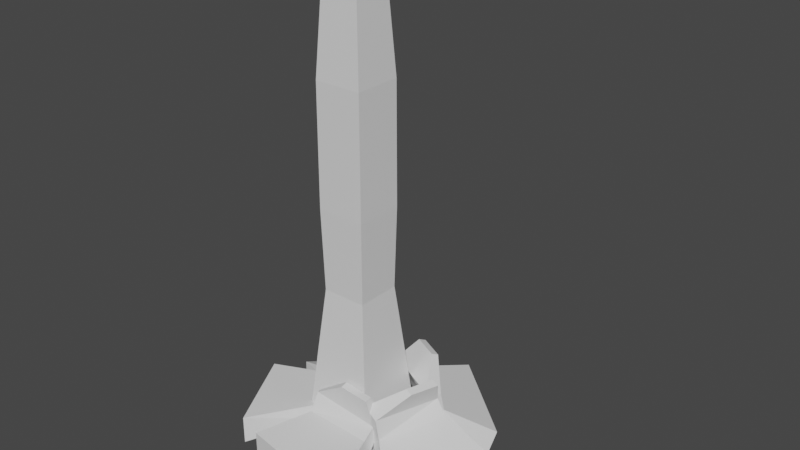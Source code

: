 # Source: Tentaclees.blend  (saved by Blender 3.2.14; exported with 4.5.12 LTS)
import bpy
from mathutils import Matrix  # noqa: F401  (used for matrix-valued properties, if any)

bpy.ops.wm.read_factory_settings(use_empty=True)
scene = bpy.context.scene
scene.name = 'Scene'

# ---- collections
col_collection = bpy.data.collections.new('Collection'); scene.collection.children.link(col_collection)

# ---- materials (node trees are filled in below, after node groups)
mat_material = bpy.data.materials.new('Material')
mat_material.alpha_threshold = 0.0
mat_material.use_transparent_shadow = False
mat_material.line_color = (0.0, 0.0, 0.0, 1.0)

# ---- material node trees
mat_material.use_nodes = True; mat_material.node_tree.nodes.clear()
_N = mat_material.node_tree.nodes; _L = mat_material.node_tree.links
n0 = _N.new('ShaderNodeOutputMaterial'); n0.name = 'Material Output'; n0.location = (300, 300)
n1 = _N.new('ShaderNodeBsdfPrincipled'); n1.name = 'Principled BSDF'; n1.location = (10, 300)
n1.distribution = 'GGX'
n1.subsurface_method = 'RANDOM_WALK_SKIN'
n1.inputs[2].default_value = 0.4
n1.inputs[3].default_value = 1.45
n1.inputs[27].default_value = (0.0, 0.0, 0.0, 1.0)
n1.inputs[28].default_value = 1.0
_L.new(n1.outputs[0], n0.inputs[0])
n0.is_active_output = True

# ---- world
world_world = bpy.data.worlds.new('World'); scene.world = world_world
world_world.use_nodes = True; world_world.node_tree.nodes.clear()
_N = world_world.node_tree.nodes; _L = world_world.node_tree.links
n0 = _N.new('ShaderNodeOutputWorld'); n0.name = 'World Output'; n0.location = (300, 300)
n1 = _N.new('ShaderNodeBackground'); n1.name = 'Background'; n1.location = (10, 300)
n1.inputs[0].default_value = (0.05088, 0.05088, 0.05088, 1.0)
_L.new(n1.outputs[0], n0.inputs[0])
n0.is_active_output = True
world_world.color = (0.05088, 0.05088, 0.05088)
world_world.use_sun_shadow = False
world_world.sun_shadow_jitter_overblur = 0.0

# ---- meshes
me_cube = bpy.data.meshes.new('Cube')
me_cube.from_pydata([(0.3294, 0.3294, 10.2), (0.7902, 0.7902, -0.1394), (0.3294, -0.3294, 10.2), (0.7902, -0.7902, -0.1394), (-0.3294, 0.3294, 10.2), (-0.7902, 0.7902, -0.1394), (-0.3294, -0.3294, 10.2), (-0.7902, -0.7902, -0.1394), (0.3951, 0.3951, 9.294), (0.5082, 0.5082, 7.404), (0.5128, 0.5128, 4.848), (0.4745, 0.4745, 3.102), (0.6084, 0.6084, 1.743), (-0.6084, -0.6084, 1.743), (-0.4745, -0.4745, 3.102), (-0.5128, -0.5128, 4.848), (-0.5082, -0.5082, 7.404), (-0.3951, -0.3951, 9.294), (0.3951, -0.3951, 9.294), (0.5082, -0.5082, 7.404), (0.5128, -0.5128, 4.848), (0.4745, -0.4745, 3.102), (0.6084, -0.6084, 1.743), (-0.3951, 0.3951, 9.294), (-0.5082, 0.5082, 7.404), (-0.5128, 0.5128, 4.848), (-0.4745, 0.4745, 3.102), (-0.6084, 0.6084, 1.743)], [], [(0, 4, 6, 2), (18, 2, 6, 17), (17, 6, 4, 23), (5, 1, 3, 7), (8, 0, 2, 18), (23, 4, 0, 8), (5, 27, 12, 1), (27, 26, 11, 12), (26, 25, 10, 11), (25, 24, 9, 10), (24, 23, 8, 9), (1, 12, 22, 3), (12, 11, 21, 22), (11, 10, 20, 21), (10, 9, 19, 20), (9, 8, 18, 19), (7, 13, 27, 5), (13, 14, 26, 27), (14, 15, 25, 26), (15, 16, 24, 25), (16, 17, 23, 24), (3, 22, 13, 7), (22, 21, 14, 13), (21, 20, 15, 14), (20, 19, 16, 15), (19, 18, 17, 16)])
_uv = me_cube.uv_layers.new(name='UVMap')
_uv.uv.foreach_set('vector', [0.625, 0.5, 0.875, 0.5, 0.875, 0.75, 0.625, 0.75, 0.5833, 0.75, 0.625, 0.75, 0.625, 1.0, 0.5833, 1.0, 0.5833, 0.0, 0.625, 0.0, 0.625, 0.25, 0.5833, 0.25, 0.125, 0.5, 0.375, 0.5, 0.375, 0.75, 0.125, 0.75, 0.5833, 0.5, 0.625, 0.5, 0.625, 0.75, 0.5833, 0.75, 0.5833, 0.25, 0.625, 0.25, 0.625, 0.5, 0.5833, 0.5, 0.375, 0.25, 0.4167, 0.25, 0.4167, 0.5, 0.375, 0.5, 0.4167, 0.25, 0.4583, 0.25, 0.4583, 0.5, 0.4167, 0.5, 0.4583, 0.25, 0.5, 0.25, 0.5, 0.5, 0.4583, 0.5, 0.5, 0.25, 0.5417, 0.25, 0.5417, 0.5, 0.5, 0.5, 0.5417, 0.25, 0.5833, 0.25, 0.5833, 0.5, 0.5417, 0.5, 0.375, 0.5, 0.4167, 0.5, 0.4167, 0.75, 0.375, 0.75, 0.4167, 0.5, 0.4583, 0.5, 0.4583, 0.75, 0.4167, 0.75, 0.4583, 0.5, 0.5, 0.5, 0.5, 0.75, 0.4583, 0.75, 0.5, 0.5, 0.5417, 0.5, 0.5417, 0.75, 0.5, 0.75, 0.5417, 0.5, 0.5833, 0.5, 0.5833, 0.75, 0.5417, 0.75, 0.375, 0.0, 0.4167, 0.0, 0.4167, 0.25, 0.375, 0.25, 0.4167, 0.0, 0.4583, 0.0, 0.4583, 0.25, 0.4167, 0.25, 0.4583, 0.0, 0.5, 0.0, 0.5, 0.25, 0.4583, 0.25, 0.5, 0.0, 0.5417, 0.0, 0.5417, 0.25, 0.5, 0.25, 0.5417, 0.0, 0.5833, 0.0, 0.5833, 0.25, 0.5417, 0.25, 0.375, 0.75, 0.4167, 0.75, 0.4167, 1.0, 0.375, 1.0, 0.4167, 0.75, 0.4583, 0.75, 0.4583, 1.0, 0.4167, 1.0, 0.4583, 0.75, 0.5, 0.75, 0.5, 1.0, 0.4583, 1.0, 0.5, 0.75, 0.5417, 0.75, 0.5417, 1.0, 0.5, 1.0, 0.5417, 0.75, 0.5833, 0.75, 0.5833, 1.0, 0.5417, 1.0])
me_cube.materials.append(mat_material)
me_cube.use_mirror_vertex_groups = False
me_cube.update()
me_cube_001 = bpy.data.meshes.new('Cube.001')
me_cube_001.from_pydata([(-0.9925, -0.9944, -0.9322), (-0.9925, -0.9944, 1.056), (-0.9925, 0.9957, -0.9213), (-0.9925, 0.9957, 1.066), (0.5428, -0.436, 0.523), (0.3503, -0.4606, 1.578), (0.3504, 0.7835, 0.4506), (0.1579, 0.7588, 1.506), (0.3635, 0.7844, 2.729), (0.728, 0.86, 2.85), (0.9927, -0.3338, 2.284), (0.6282, -0.4093, 2.163), (0.428, 0.1952, 4.301), (0.584, 0.2276, 4.352), (0.6973, -0.2834, 4.11), (0.5413, -0.3157, 4.058)], [], [(0, 1, 3, 2), (2, 3, 7, 6), (5, 4, 10, 11), (4, 5, 1, 0), (2, 6, 4, 0), (7, 3, 1, 5), (8, 11, 15, 12), (4, 6, 9, 10), (7, 5, 11, 8), (6, 7, 8, 9), (13, 12, 15, 14), (9, 8, 12, 13), (11, 10, 14, 15), (10, 9, 13, 14)])
_uv = me_cube_001.uv_layers.new(name='UVMap')
_uv.uv.foreach_set('vector', [0.375, 0.0, 0.625, 0.0, 0.625, 0.25, 0.375, 0.25, 0.375, 0.25, 0.625, 0.25, 0.625, 0.5, 0.375, 0.5, 0.625, 0.75, 0.375, 0.75, 0.375, 0.75, 0.625, 0.75, 0.375, 0.75, 0.625, 0.75, 0.625, 1.0, 0.375, 1.0, 0.125, 0.5, 0.375, 0.5, 0.375, 0.75, 0.125, 0.75, 0.625, 0.5, 0.875, 0.5, 0.875, 0.75, 0.625, 0.75, 0.625, 0.5, 0.625, 0.75, 0.625, 0.75, 0.625, 0.5, 0.375, 0.75, 0.375, 0.5, 0.375, 0.5, 0.375, 0.75, 0.625, 0.5, 0.625, 0.75, 0.625, 0.75, 0.625, 0.5, 0.375, 0.5, 0.625, 0.5, 0.625, 0.5, 0.375, 0.5, 0.375, 0.5, 0.625, 0.5, 0.625, 0.75, 0.375, 0.75, 0.375, 0.5, 0.625, 0.5, 0.625, 0.5, 0.375, 0.5, 0.625, 0.75, 0.375, 0.75, 0.375, 0.75, 0.625, 0.75, 0.375, 0.75, 0.375, 0.5, 0.375, 0.5, 0.375, 0.75])
me_cube_001.update()
me_cube_002 = bpy.data.meshes.new('Cube.002')
me_cube_002.from_pydata([(-0.9925, -0.9944, -0.9322), (-0.9925, -0.9944, 1.056), (-0.9925, 0.9957, -0.9213), (-0.9925, 0.9957, 1.066), (0.5428, -0.436, 0.523), (0.3503, -0.4606, 1.578), (0.3504, 0.7835, 0.4506), (0.1579, 0.7588, 1.506), (0.3635, 0.7844, 2.729), (0.728, 0.86, 2.85), (0.9927, -0.3338, 2.284), (0.6282, -0.4093, 2.163), (0.428, 0.1952, 4.301), (0.584, 0.2276, 4.352), (0.6973, -0.2834, 4.11), (0.5413, -0.3157, 4.058)], [], [(0, 1, 3, 2), (2, 3, 7, 6), (5, 4, 10, 11), (4, 5, 1, 0), (2, 6, 4, 0), (7, 3, 1, 5), (8, 11, 15, 12), (4, 6, 9, 10), (7, 5, 11, 8), (6, 7, 8, 9), (13, 12, 15, 14), (9, 8, 12, 13), (11, 10, 14, 15), (10, 9, 13, 14)])
_uv = me_cube_002.uv_layers.new(name='UVMap')
_uv.uv.foreach_set('vector', [0.375, 0.0, 0.625, 0.0, 0.625, 0.25, 0.375, 0.25, 0.375, 0.25, 0.625, 0.25, 0.625, 0.5, 0.375, 0.5, 0.625, 0.75, 0.375, 0.75, 0.375, 0.75, 0.625, 0.75, 0.375, 0.75, 0.625, 0.75, 0.625, 1.0, 0.375, 1.0, 0.125, 0.5, 0.375, 0.5, 0.375, 0.75, 0.125, 0.75, 0.625, 0.5, 0.875, 0.5, 0.875, 0.75, 0.625, 0.75, 0.625, 0.5, 0.625, 0.75, 0.625, 0.75, 0.625, 0.5, 0.375, 0.75, 0.375, 0.5, 0.375, 0.5, 0.375, 0.75, 0.625, 0.5, 0.625, 0.75, 0.625, 0.75, 0.625, 0.5, 0.375, 0.5, 0.625, 0.5, 0.625, 0.5, 0.375, 0.5, 0.375, 0.5, 0.625, 0.5, 0.625, 0.75, 0.375, 0.75, 0.375, 0.5, 0.625, 0.5, 0.625, 0.5, 0.375, 0.5, 0.625, 0.75, 0.375, 0.75, 0.375, 0.75, 0.625, 0.75, 0.375, 0.75, 0.375, 0.5, 0.375, 0.5, 0.375, 0.75])
me_cube_002.update()
me_cube_003 = bpy.data.meshes.new('Cube.003')
me_cube_003.from_pydata([(-0.9925, -0.9944, -0.9322), (-0.9925, -0.9944, 1.056), (-0.9925, 0.9957, -0.9213), (-0.9925, 0.9957, 1.066), (0.5428, -0.436, 0.523), (0.3503, -0.4606, 1.578), (0.3504, 0.7835, 0.4506), (0.1579, 0.7588, 1.506), (0.3635, 0.7844, 2.729), (0.728, 0.86, 2.85), (0.9927, -0.3338, 2.284), (0.6282, -0.4093, 2.163), (0.428, 0.1952, 4.301), (0.584, 0.2276, 4.352), (0.6973, -0.2834, 4.11), (0.5413, -0.3157, 4.058)], [], [(0, 1, 3, 2), (2, 3, 7, 6), (5, 4, 10, 11), (4, 5, 1, 0), (2, 6, 4, 0), (7, 3, 1, 5), (8, 11, 15, 12), (4, 6, 9, 10), (7, 5, 11, 8), (6, 7, 8, 9), (13, 12, 15, 14), (9, 8, 12, 13), (11, 10, 14, 15), (10, 9, 13, 14)])
_uv = me_cube_003.uv_layers.new(name='UVMap')
_uv.uv.foreach_set('vector', [0.375, 0.0, 0.625, 0.0, 0.625, 0.25, 0.375, 0.25, 0.375, 0.25, 0.625, 0.25, 0.625, 0.5, 0.375, 0.5, 0.625, 0.75, 0.375, 0.75, 0.375, 0.75, 0.625, 0.75, 0.375, 0.75, 0.625, 0.75, 0.625, 1.0, 0.375, 1.0, 0.125, 0.5, 0.375, 0.5, 0.375, 0.75, 0.125, 0.75, 0.625, 0.5, 0.875, 0.5, 0.875, 0.75, 0.625, 0.75, 0.625, 0.5, 0.625, 0.75, 0.625, 0.75, 0.625, 0.5, 0.375, 0.75, 0.375, 0.5, 0.375, 0.5, 0.375, 0.75, 0.625, 0.5, 0.625, 0.75, 0.625, 0.75, 0.625, 0.5, 0.375, 0.5, 0.625, 0.5, 0.625, 0.5, 0.375, 0.5, 0.375, 0.5, 0.625, 0.5, 0.625, 0.75, 0.375, 0.75, 0.375, 0.5, 0.625, 0.5, 0.625, 0.5, 0.375, 0.5, 0.625, 0.75, 0.375, 0.75, 0.375, 0.75, 0.625, 0.75, 0.375, 0.75, 0.375, 0.5, 0.375, 0.5, 0.375, 0.75])
me_cube_003.update()
me_cube_004 = bpy.data.meshes.new('Cube.004')
me_cube_004.from_pydata([(-0.9925, -0.9944, -0.9322), (-0.9925, -0.9944, 1.056), (-0.9925, 0.9957, -0.9213), (-0.9925, 0.9957, 1.066), (0.5428, -0.436, 0.523), (0.3503, -0.4606, 1.578), (0.3504, 0.7835, 0.4506), (0.1579, 0.7588, 1.506), (0.3635, 0.7844, 2.729), (0.728, 0.86, 2.85), (0.9927, -0.3338, 2.284), (0.6282, -0.4093, 2.163), (0.428, 0.1952, 4.301), (0.584, 0.2276, 4.352), (0.6973, -0.2834, 4.11), (0.5413, -0.3157, 4.058)], [], [(0, 1, 3, 2), (2, 3, 7, 6), (5, 4, 10, 11), (4, 5, 1, 0), (2, 6, 4, 0), (7, 3, 1, 5), (8, 11, 15, 12), (4, 6, 9, 10), (7, 5, 11, 8), (6, 7, 8, 9), (13, 12, 15, 14), (9, 8, 12, 13), (11, 10, 14, 15), (10, 9, 13, 14)])
_uv = me_cube_004.uv_layers.new(name='UVMap')
_uv.uv.foreach_set('vector', [0.375, 0.0, 0.625, 0.0, 0.625, 0.25, 0.375, 0.25, 0.375, 0.25, 0.625, 0.25, 0.625, 0.5, 0.375, 0.5, 0.625, 0.75, 0.375, 0.75, 0.375, 0.75, 0.625, 0.75, 0.375, 0.75, 0.625, 0.75, 0.625, 1.0, 0.375, 1.0, 0.125, 0.5, 0.375, 0.5, 0.375, 0.75, 0.125, 0.75, 0.625, 0.5, 0.875, 0.5, 0.875, 0.75, 0.625, 0.75, 0.625, 0.5, 0.625, 0.75, 0.625, 0.75, 0.625, 0.5, 0.375, 0.75, 0.375, 0.5, 0.375, 0.5, 0.375, 0.75, 0.625, 0.5, 0.625, 0.75, 0.625, 0.75, 0.625, 0.5, 0.375, 0.5, 0.625, 0.5, 0.625, 0.5, 0.375, 0.5, 0.375, 0.5, 0.625, 0.5, 0.625, 0.75, 0.375, 0.75, 0.375, 0.5, 0.625, 0.5, 0.625, 0.5, 0.375, 0.5, 0.625, 0.75, 0.375, 0.75, 0.375, 0.75, 0.625, 0.75, 0.375, 0.75, 0.375, 0.5, 0.375, 0.5, 0.375, 0.75])
me_cube_004.update()
me_cube_005 = bpy.data.meshes.new('Cube.005')
me_cube_005.from_pydata([(-0.9925, -0.9944, -0.9322), (-0.9925, -0.9944, 1.056), (-0.9925, 0.9957, -0.9213), (-0.9925, 0.9957, 1.066), (0.5428, -0.436, 0.523), (0.3503, -0.4606, 1.578), (0.3504, 0.7835, 0.4506), (0.1579, 0.7588, 1.506), (0.3635, 0.7844, 2.729), (0.728, 0.86, 2.85), (0.9927, -0.3338, 2.284), (0.6282, -0.4093, 2.163), (0.428, 0.1952, 4.301), (0.584, 0.2276, 4.352), (0.6973, -0.2834, 4.11), (0.5413, -0.3157, 4.058)], [], [(0, 1, 3, 2), (2, 3, 7, 6), (5, 4, 10, 11), (4, 5, 1, 0), (2, 6, 4, 0), (7, 3, 1, 5), (8, 11, 15, 12), (4, 6, 9, 10), (7, 5, 11, 8), (6, 7, 8, 9), (13, 12, 15, 14), (9, 8, 12, 13), (11, 10, 14, 15), (10, 9, 13, 14)])
_uv = me_cube_005.uv_layers.new(name='UVMap')
_uv.uv.foreach_set('vector', [0.375, 0.0, 0.625, 0.0, 0.625, 0.25, 0.375, 0.25, 0.375, 0.25, 0.625, 0.25, 0.625, 0.5, 0.375, 0.5, 0.625, 0.75, 0.375, 0.75, 0.375, 0.75, 0.625, 0.75, 0.375, 0.75, 0.625, 0.75, 0.625, 1.0, 0.375, 1.0, 0.125, 0.5, 0.375, 0.5, 0.375, 0.75, 0.125, 0.75, 0.625, 0.5, 0.875, 0.5, 0.875, 0.75, 0.625, 0.75, 0.625, 0.5, 0.625, 0.75, 0.625, 0.75, 0.625, 0.5, 0.375, 0.75, 0.375, 0.5, 0.375, 0.5, 0.375, 0.75, 0.625, 0.5, 0.625, 0.75, 0.625, 0.75, 0.625, 0.5, 0.375, 0.5, 0.625, 0.5, 0.625, 0.5, 0.375, 0.5, 0.375, 0.5, 0.625, 0.5, 0.625, 0.75, 0.375, 0.75, 0.375, 0.5, 0.625, 0.5, 0.625, 0.5, 0.375, 0.5, 0.625, 0.75, 0.375, 0.75, 0.375, 0.75, 0.625, 0.75, 0.375, 0.75, 0.375, 0.5, 0.375, 0.5, 0.375, 0.75])
me_cube_005.update()
arm_armature = bpy.data.armatures.new('Armature')  # bones are not reproduced

# ---- objects
ob_armature = bpy.data.objects.new('Armature', arm_armature)
ob_cube = bpy.data.objects.new('Cube', me_cube)
ob_cube_001 = bpy.data.objects.new('Cube.001', me_cube_001)
ob_cube_002 = bpy.data.objects.new('Cube.002', me_cube_002)
ob_cube_003 = bpy.data.objects.new('Cube.003', me_cube_003)
ob_cube_004 = bpy.data.objects.new('Cube.004', me_cube_004)
ob_cube_005 = bpy.data.objects.new('Cube.005', me_cube_005)

# ---- transforms, parenting, visibility, modifiers, constraints
ob_armature.location = (0.0, 0.0, 0.0)
ob_armature.show_in_front = True
ob_cube.parent = ob_armature
ob_cube.location = (0.0, 0.0, 0.0)
ob_cube.lock_rotations_4d = False
ob_cube.empty_display_type = 'ARROWS'
ob_cube.lineart.crease_threshold = 0.0
_vg = ob_cube.vertex_groups.new(name='Bone')
for _i, _w in zip([1, 3, 5, 7, 11, 12, 13, 14, 21, 22, 26, 27], [0.9931, 0.9926, 0.9926, 0.9931, 0.04813, 0.9389, 0.9389, 0.04813, 0.04813, 0.9389, 0.04813, 0.9389]): _vg.add([_i], _w, 'REPLACE')
_vg = ob_cube.vertex_groups.new(name='Bone.001')
for _i, _w in zip([10, 11, 12, 13, 14, 15, 20, 21, 22, 25, 26, 27], [0.008839, 0.9148, 0.0588, 0.0588, 0.9148, 0.008838, 0.008838, 0.9148, 0.05882, 0.008839, 0.9148, 0.05882]): _vg.add([_i], _w, 'REPLACE')
_vg = ob_cube.vertex_groups.new(name='Bone.002')
for _i, _w in zip([10, 11, 14, 15, 20, 21, 25, 26], [0.9468, 0.0207, 0.0207, 0.9467, 0.9467, 0.0207, 0.9468, 0.0207]): _vg.add([_i], _w, 'REPLACE')
_vg = ob_cube.vertex_groups.new(name='Bone.003')
for _i, _w in zip([8, 9, 16, 17, 18, 19, 23, 24], [0.006805, 0.9514, 0.9534, 0.007984, 0.007968, 0.9534, 0.006787, 0.9514]): _vg.add([_i], _w, 'REPLACE')
_vg = ob_cube.vertex_groups.new(name='Bone.004')
for _i, _w in zip([0, 2, 4, 6, 8, 9, 16, 17, 18, 19, 23, 24], [0.9967, 0.9968, 0.997, 0.9965, 0.9709, 0.002723, 0.0005969, 0.9704, 0.9704, 0.0005969, 0.9709, 0.002724]): _vg.add([_i], _w, 'REPLACE')
_m = ob_cube.modifiers.new('Armature', 'ARMATURE')
_m.object = ob_armature
ob_cube_001.location = (-1.111, -0.5754, 1.863e-09)
ob_cube_001.rotation_euler = (0.0, -0.0, 0.472)
ob_cube_001.scale = (1.0, 1.0, 0.3029)
ob_cube_002.location = (0.3762, -1.307, 1.863e-09)
ob_cube_002.rotation_euler = (0.0, -0.0, 1.4)
ob_cube_002.scale = (1.007, 1.215, 0.3029)
ob_cube_003.location = (1.622, -0.02335, 6.147e-08)
ob_cube_003.rotation_euler = (-0.01486, -0.3217, 2.653)
ob_cube_003.scale = (1.007, 1.215, 0.3029)
ob_cube_004.location = (0.834, 1.353, 1.808e-07)
ob_cube_004.rotation_euler = (-0.01486, -0.3217, 4.028)
ob_cube_004.scale = (1.007, 1.215, 0.3029)
ob_cube_005.location = (-0.7089, 0.7694, 1.808e-07)
ob_cube_005.rotation_euler = (-0.01486, -0.3217, 5.476)
ob_cube_005.scale = (1.007, 1.215, 0.3029)

# ---- collection membership
col_collection.objects.link(ob_armature)
col_collection.objects.link(ob_cube)
col_collection.objects.link(ob_cube_001)
col_collection.objects.link(ob_cube_002)
col_collection.objects.link(ob_cube_003)
col_collection.objects.link(ob_cube_004)
col_collection.objects.link(ob_cube_005)

# ---- scene / render settings (as saved in the file)
scene.frame_start = 1; scene.frame_end = 60; scene.frame_set(27)
scene.render.engine = 'BLENDER_EEVEE_NEXT'
scene.cycles.sampling_pattern = 'TABULATED_SOBOL'
scene.cycles.use_light_tree = False
scene.view_settings.view_transform = 'Filmic'
bpy.context.view_layer.update()

# ---- added for rendering (the .blend has no active camera and no usable light): camera, sun
cam_auto = bpy.data.cameras.new('AutoCamera')
cam_auto.lens = 50.0
cam_auto.sensor_width = 36.0
cam_auto.clip_end = 1000.0
ob_auto_camera = bpy.data.objects.new('AutoCamera', cam_auto)
scene.collection.objects.link(ob_auto_camera)
ob_auto_camera.location = (12.6303, -13.9412, 14.1076)
ob_auto_camera.rotation_euler = (1.09748, -7.21219e-08, 0.694738)
scene.camera = ob_auto_camera
light_auto_sun = bpy.data.lights.new('AutoSun', 'SUN')
light_auto_sun.energy = 3.0
light_auto_sun.angle = 0.0523599
ob_auto_sun = bpy.data.objects.new('AutoSun', light_auto_sun)
scene.collection.objects.link(ob_auto_sun)
ob_auto_sun.rotation_euler = (0.872665, 0.174533, 0.523599)
bpy.context.view_layer.update()
